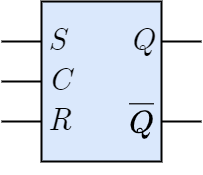

The diagram above was exported from draw.io. Its source (the exported page's mxGraphModel, read from the mxfile embedded in the PNG):
<mxGraphModel dx="330" dy="317" grid="1" gridSize="10" guides="1" tooltips="1" connect="1" arrows="1" fold="1" page="1" pageScale="1" pageWidth="827" pageHeight="1169" math="1" shadow="0">
  <root>
    <mxCell id="0" />
    <mxCell id="1" parent="0" />
    <mxCell id="2" style="edgeStyle=orthogonalEdgeStyle;shape=connector;rounded=0;jumpStyle=arc;html=1;exitX=0;exitY=0.25;exitDx=0;exitDy=0;labelBackgroundColor=default;strokeColor=default;strokeWidth=2;fontFamily=Helvetica;fontSize=20;fontColor=default;endArrow=none;endFill=0;" edge="1" source="7" parent="1">
      <mxGeometry relative="1" as="geometry">
        <mxPoint x="200" y="240" as="targetPoint" />
      </mxGeometry>
    </mxCell>
    <mxCell id="3" style="edgeStyle=orthogonalEdgeStyle;shape=connector;rounded=0;jumpStyle=arc;html=1;exitX=0;exitY=0.75;exitDx=0;exitDy=0;labelBackgroundColor=default;strokeColor=default;strokeWidth=2;fontFamily=Helvetica;fontSize=20;fontColor=default;endArrow=none;endFill=0;" edge="1" source="7" parent="1">
      <mxGeometry relative="1" as="geometry">
        <mxPoint x="200" y="320" as="targetPoint" />
      </mxGeometry>
    </mxCell>
    <mxCell id="4" style="edgeStyle=orthogonalEdgeStyle;shape=connector;rounded=0;jumpStyle=arc;html=1;exitX=1;exitY=0.25;exitDx=0;exitDy=0;labelBackgroundColor=default;strokeColor=default;strokeWidth=2;fontFamily=Helvetica;fontSize=20;fontColor=default;endArrow=none;endFill=0;" edge="1" source="7" parent="1">
      <mxGeometry relative="1" as="geometry">
        <mxPoint x="400" y="240" as="targetPoint" />
      </mxGeometry>
    </mxCell>
    <mxCell id="5" style="edgeStyle=orthogonalEdgeStyle;shape=connector;rounded=0;jumpStyle=arc;html=1;exitX=1;exitY=0.75;exitDx=0;exitDy=0;labelBackgroundColor=default;strokeColor=default;strokeWidth=2;fontFamily=Helvetica;fontSize=20;fontColor=default;endArrow=none;endFill=0;" edge="1" source="7" parent="1">
      <mxGeometry relative="1" as="geometry">
        <mxPoint x="400" y="320" as="targetPoint" />
      </mxGeometry>
    </mxCell>
    <mxCell id="13" style="edgeStyle=orthogonalEdgeStyle;shape=connector;rounded=0;jumpStyle=arc;html=1;exitX=0;exitY=0.5;exitDx=0;exitDy=0;labelBackgroundColor=default;strokeColor=default;strokeWidth=2;fontFamily=Helvetica;fontSize=20;fontColor=default;endArrow=none;endFill=0;" edge="1" parent="1" source="7">
      <mxGeometry relative="1" as="geometry">
        <mxPoint x="200" y="280" as="targetPoint" />
        <mxPoint x="240" y="280" as="sourcePoint" />
      </mxGeometry>
    </mxCell>
    <mxCell id="15" value="" style="group" vertex="1" connectable="0" parent="1">
      <mxGeometry x="240" y="200" width="120" height="160" as="geometry" />
    </mxCell>
    <mxCell id="7" value="" style="rounded=0;whiteSpace=wrap;html=1;fontFamily=CMU Serif;fontSize=40;verticalAlign=top;fillColor=#dae8fc;shadow=0;dashed=0;strokeWidth=2;aspect=fixed;" vertex="1" parent="15">
      <mxGeometry width="120" height="160" as="geometry" />
    </mxCell>
    <mxCell id="8" value="S" style="text;html=1;align=left;verticalAlign=middle;whiteSpace=wrap;rounded=0;fontFamily=CMU Serif;fontSize=32;fontColor=default;labelBackgroundColor=none;fontStyle=2;spacingLeft=5;spacingRight=5;" vertex="1" parent="15">
      <mxGeometry y="20" width="50" height="40" as="geometry" />
    </mxCell>
    <mxCell id="9" value="R" style="text;html=1;align=left;verticalAlign=middle;whiteSpace=wrap;rounded=0;fontFamily=CMU Serif;fontSize=32;fontColor=default;labelBackgroundColor=none;fontStyle=2;spacingLeft=5;spacingRight=5;" vertex="1" parent="15">
      <mxGeometry y="100" width="50" height="40" as="geometry" />
    </mxCell>
    <mxCell id="10" value="Q" style="text;html=1;align=right;verticalAlign=middle;whiteSpace=wrap;rounded=0;fontFamily=CMU Serif;fontSize=32;fontColor=default;labelBackgroundColor=none;fontStyle=2;spacingLeft=5;spacingRight=5;" vertex="1" parent="15">
      <mxGeometry x="70" y="20" width="50" height="40" as="geometry" />
    </mxCell>
    <mxCell id="11" value="$$\overline{Q}$$" style="text;html=1;align=right;verticalAlign=middle;whiteSpace=wrap;rounded=0;fontFamily=CMU Serif;fontSize=32;fontColor=default;labelBackgroundColor=none;fontStyle=2;spacingLeft=5;spacingRight=5;" vertex="1" parent="15">
      <mxGeometry x="70" y="100" width="50" height="40" as="geometry" />
    </mxCell>
    <mxCell id="14" value="C" style="text;html=1;align=left;verticalAlign=middle;whiteSpace=wrap;rounded=0;fontFamily=CMU Serif;fontSize=32;fontColor=default;labelBackgroundColor=none;fontStyle=2;spacingLeft=5;spacingRight=5;" vertex="1" parent="15">
      <mxGeometry y="60" width="50" height="40" as="geometry" />
    </mxCell>
  </root>
</mxGraphModel>